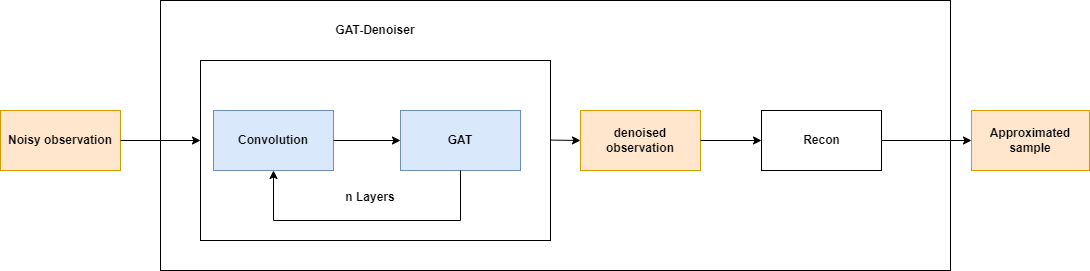

The diagram above was exported from draw.io. Its source (the exported page's mxGraphModel, read from the mxfile embedded in the PNG):
<mxGraphModel dx="1422" dy="865" grid="1" gridSize="10" guides="1" tooltips="1" connect="1" arrows="1" fold="1" page="1" pageScale="1" pageWidth="827" pageHeight="1169" math="0" shadow="0">
  <root>
    <mxCell id="0" />
    <mxCell id="1" parent="0" />
    <mxCell id="yXlWfUv92L7bOnYATOFU-22" value="" style="rounded=0;whiteSpace=wrap;html=1;fillColor=none;fontStyle=1" parent="1" vertex="1">
      <mxGeometry x="160" y="380" width="790" height="270" as="geometry" />
    </mxCell>
    <mxCell id="yXlWfUv92L7bOnYATOFU-1" value="" style="rounded=0;whiteSpace=wrap;html=1;fillColor=none;fontStyle=1" parent="1" vertex="1">
      <mxGeometry x="200" y="440" width="350" height="180" as="geometry" />
    </mxCell>
    <mxCell id="yXlWfUv92L7bOnYATOFU-4" value="Noisy observation" style="rounded=0;whiteSpace=wrap;html=1;fillColor=#ffe6cc;strokeColor=#d79b00;fontStyle=1" parent="1" vertex="1">
      <mxGeometry y="490" width="120" height="60" as="geometry" />
    </mxCell>
    <mxCell id="yXlWfUv92L7bOnYATOFU-5" value="Convolution" style="rounded=0;whiteSpace=wrap;html=1;fillColor=#dae8fc;strokeColor=#6c8ebf;fontStyle=1" parent="1" vertex="1">
      <mxGeometry x="213" y="490" width="120" height="60" as="geometry" />
    </mxCell>
    <mxCell id="yXlWfUv92L7bOnYATOFU-6" value="GAT" style="rounded=0;whiteSpace=wrap;html=1;fillColor=#dae8fc;strokeColor=#6c8ebf;fontStyle=1" parent="1" vertex="1">
      <mxGeometry x="400" y="490" width="120" height="60" as="geometry" />
    </mxCell>
    <mxCell id="yXlWfUv92L7bOnYATOFU-7" value="GAT-Denoiser" style="text;html=1;strokeColor=none;fillColor=none;align=center;verticalAlign=middle;whiteSpace=wrap;rounded=0;fontStyle=1" parent="1" vertex="1">
      <mxGeometry x="275" y="390" width="200" height="40" as="geometry" />
    </mxCell>
    <mxCell id="yXlWfUv92L7bOnYATOFU-8" value="denoised observation" style="rounded=0;whiteSpace=wrap;html=1;fillColor=#ffe6cc;strokeColor=#d79b00;fontStyle=1" parent="1" vertex="1">
      <mxGeometry x="580" y="490" width="120" height="60" as="geometry" />
    </mxCell>
    <mxCell id="yXlWfUv92L7bOnYATOFU-9" value="" style="endArrow=classic;html=1;rounded=0;fontStyle=1" parent="1" source="yXlWfUv92L7bOnYATOFU-4" edge="1">
      <mxGeometry width="50" height="50" relative="1" as="geometry">
        <mxPoint x="310" y="540" as="sourcePoint" />
        <mxPoint x="200" y="520" as="targetPoint" />
        <Array as="points" />
      </mxGeometry>
    </mxCell>
    <mxCell id="yXlWfUv92L7bOnYATOFU-10" value="" style="endArrow=classic;html=1;rounded=0;fontSize=16;entryX=0;entryY=0.5;entryDx=0;entryDy=0;exitX=0.999;exitY=0.442;exitDx=0;exitDy=0;exitPerimeter=0;fontStyle=1" parent="1" source="yXlWfUv92L7bOnYATOFU-1" target="yXlWfUv92L7bOnYATOFU-8" edge="1">
      <mxGeometry width="50" height="50" relative="1" as="geometry">
        <mxPoint x="560" y="520" as="sourcePoint" />
        <mxPoint x="700" y="520" as="targetPoint" />
        <Array as="points" />
      </mxGeometry>
    </mxCell>
    <mxCell id="yXlWfUv92L7bOnYATOFU-11" value="" style="endArrow=classic;html=1;rounded=0;fontSize=16;exitX=1;exitY=0.5;exitDx=0;exitDy=0;entryX=0;entryY=0.5;entryDx=0;entryDy=0;fontStyle=1" parent="1" source="yXlWfUv92L7bOnYATOFU-5" target="yXlWfUv92L7bOnYATOFU-6" edge="1">
      <mxGeometry width="50" height="50" relative="1" as="geometry">
        <mxPoint x="200" y="500" as="sourcePoint" />
        <mxPoint x="250" y="450" as="targetPoint" />
      </mxGeometry>
    </mxCell>
    <mxCell id="yXlWfUv92L7bOnYATOFU-12" value="" style="endArrow=classic;html=1;rounded=0;fontSize=16;exitX=0.5;exitY=1;exitDx=0;exitDy=0;entryX=0.5;entryY=1;entryDx=0;entryDy=0;fontStyle=1" parent="1" source="yXlWfUv92L7bOnYATOFU-6" target="yXlWfUv92L7bOnYATOFU-5" edge="1">
      <mxGeometry width="50" height="50" relative="1" as="geometry">
        <mxPoint x="200" y="510" as="sourcePoint" />
        <mxPoint x="250" y="460" as="targetPoint" />
        <Array as="points">
          <mxPoint x="460" y="600" />
          <mxPoint x="273" y="600" />
        </Array>
      </mxGeometry>
    </mxCell>
    <mxCell id="yXlWfUv92L7bOnYATOFU-13" value="&lt;font style=&quot;font-size: 12px;&quot;&gt;&lt;span&gt;n Layers&lt;/span&gt;&lt;/font&gt;" style="text;html=1;strokeColor=none;fillColor=none;align=center;verticalAlign=middle;whiteSpace=wrap;rounded=0;fontSize=16;fontStyle=1" parent="1" vertex="1">
      <mxGeometry x="340" y="560" width="60" height="30" as="geometry" />
    </mxCell>
    <mxCell id="yXlWfUv92L7bOnYATOFU-14" value="" style="rounded=0;whiteSpace=wrap;html=1;fillColor=none;fontStyle=1" parent="1" vertex="1">
      <mxGeometry x="761" y="490" width="120" height="60" as="geometry" />
    </mxCell>
    <mxCell id="yXlWfUv92L7bOnYATOFU-15" value="Recon" style="text;html=1;strokeColor=none;fillColor=none;align=center;verticalAlign=middle;whiteSpace=wrap;rounded=0;fontStyle=1" parent="1" vertex="1">
      <mxGeometry x="773.5" y="510" width="95" height="20" as="geometry" />
    </mxCell>
    <mxCell id="yXlWfUv92L7bOnYATOFU-18" value="Approximated&lt;br&gt;sample" style="rounded=0;whiteSpace=wrap;html=1;fillColor=#ffe6cc;strokeColor=#d79b00;fontStyle=1" parent="1" vertex="1">
      <mxGeometry x="971" y="490" width="118" height="60" as="geometry" />
    </mxCell>
    <mxCell id="yXlWfUv92L7bOnYATOFU-19" value="" style="endArrow=classic;html=1;rounded=0;fontSize=16;entryX=0;entryY=0.5;entryDx=0;entryDy=0;exitX=1;exitY=0.5;exitDx=0;exitDy=0;fontStyle=1" parent="1" source="yXlWfUv92L7bOnYATOFU-8" target="yXlWfUv92L7bOnYATOFU-14" edge="1">
      <mxGeometry width="50" height="50" relative="1" as="geometry">
        <mxPoint x="570" y="530" as="sourcePoint" />
        <mxPoint x="600" y="530" as="targetPoint" />
        <Array as="points" />
      </mxGeometry>
    </mxCell>
    <mxCell id="yXlWfUv92L7bOnYATOFU-21" value="" style="endArrow=classic;html=1;rounded=0;exitX=1;exitY=0.5;exitDx=0;exitDy=0;entryX=0;entryY=0.5;entryDx=0;entryDy=0;fontStyle=1" parent="1" target="yXlWfUv92L7bOnYATOFU-18" edge="1">
      <mxGeometry width="50" height="50" relative="1" as="geometry">
        <mxPoint x="881" y="520" as="sourcePoint" />
        <mxPoint x="590" y="500" as="targetPoint" />
      </mxGeometry>
    </mxCell>
  </root>
</mxGraphModel>